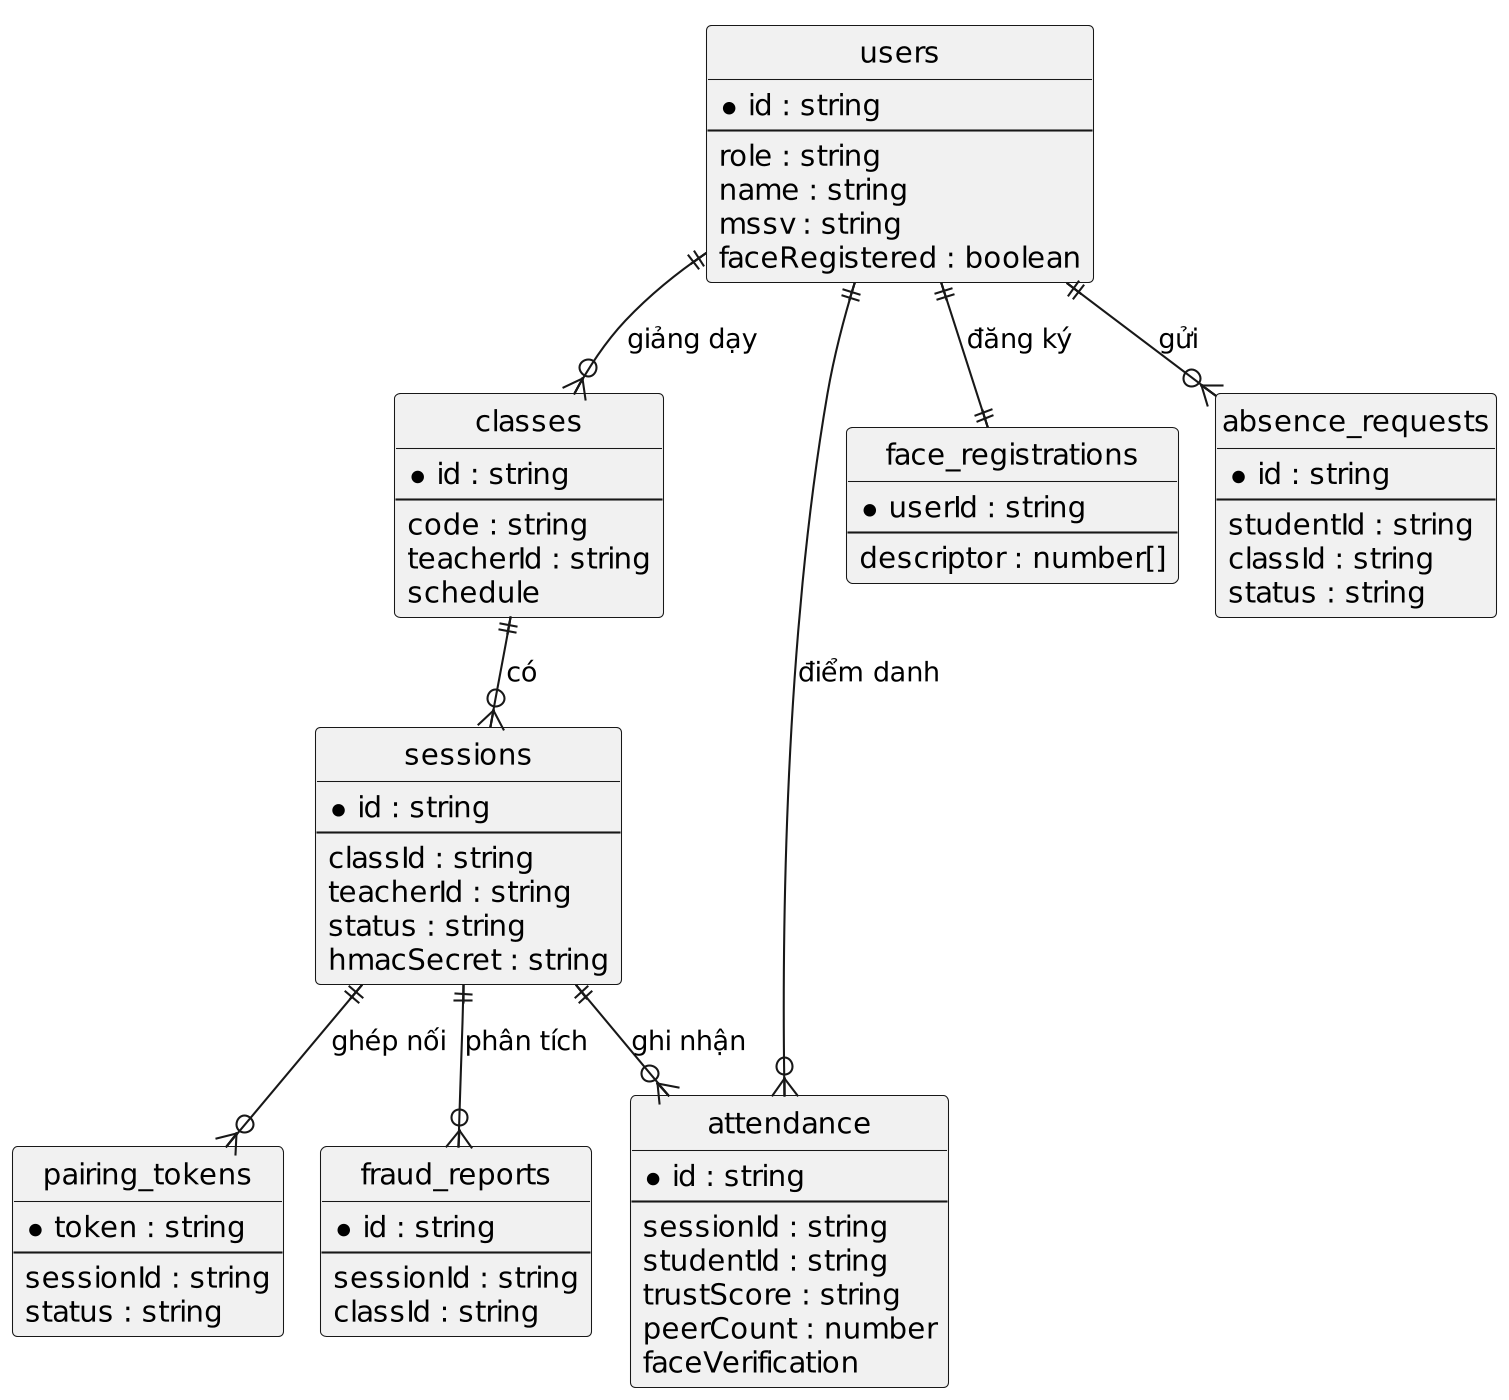

The diagram above was rendered by PlantUML. Its source (embedded in the PNG):
@startuml erd
!pragma layout smetana
skinparam dpi 200
hide circle
skinparam defaultFontName "DejaVu Sans"
skinparam shadowing false

entity "users" as users {
  * id : string
  --
  role : string
  name : string
  mssv : string
  faceRegistered : boolean
}

entity "classes" as classes {
  * id : string
  --
  code : string
  teacherId : string
  schedule
}

entity "sessions" as sessions {
  * id : string
  --
  classId : string
  teacherId : string
  status : string
  hmacSecret : string
}

entity "attendance" as attendance {
  * id : string
  --
  sessionId : string
  studentId : string
  trustScore : string
  peerCount : number
  faceVerification
}

entity "face_registrations" as faces {
  * userId : string
  --
  descriptor : number[]
}

entity "absence_requests" as absence {
  * id : string
  --
  studentId : string
  classId : string
  status : string
}

entity "pairing_tokens" as pairing {
  * token : string
  --
  sessionId : string
  status : string
}

entity "fraud_reports" as fraud {
  * id : string
  --
  sessionId : string
  classId : string
}

users ||--o{ classes : "giảng dạy >"
classes ||--o{ sessions : "có >"
sessions ||--o{ attendance : "ghi nhận >"
users ||--o{ attendance : "điểm danh >"
users ||--|| faces : "đăng ký >"
users ||--o{ absence : "gửi >"
sessions ||--o{ pairing : "ghép nối >"
sessions ||--o{ fraud : "phân tích >"
@enduml